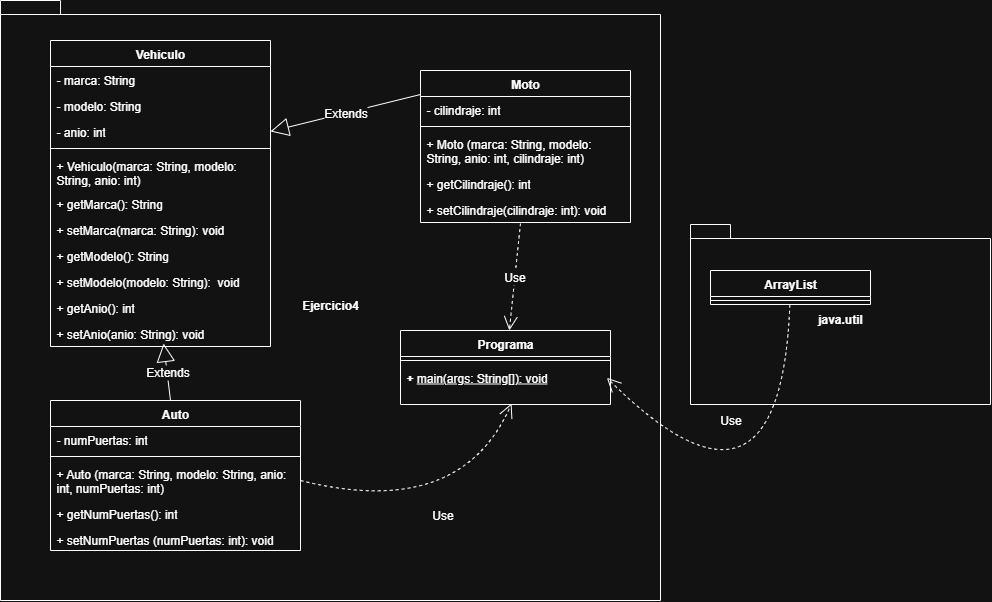

The diagram above was exported from draw.io. Its source (the exported page's mxGraphModel, read from the mxfile embedded in the PNG):
<mxGraphModel dx="1656" dy="935" grid="1" gridSize="10" guides="1" tooltips="1" connect="1" arrows="1" fold="1" page="1" pageScale="1" pageWidth="827" pageHeight="1169" math="0" shadow="0">
  <root>
    <mxCell id="0" />
    <mxCell id="1" parent="0" />
    <mxCell id="PpqW62bkprPr3k-fiAtf-13" value="Ejercicio4" style="shape=folder;fontStyle=1;spacingTop=10;tabWidth=40;tabHeight=14;tabPosition=left;html=1;whiteSpace=wrap;" vertex="1" parent="1">
      <mxGeometry x="60" y="450" width="660" height="600" as="geometry" />
    </mxCell>
    <mxCell id="PpqW62bkprPr3k-fiAtf-1" value="Vehiculo" style="swimlane;fontStyle=1;align=center;verticalAlign=top;childLayout=stackLayout;horizontal=1;startSize=26;horizontalStack=0;resizeParent=1;resizeParentMax=0;resizeLast=0;collapsible=1;marginBottom=0;whiteSpace=wrap;html=1;" vertex="1" parent="1">
      <mxGeometry x="110" y="490" width="220" height="306" as="geometry">
        <mxRectangle x="100" y="190" width="90" height="30" as="alternateBounds" />
      </mxGeometry>
    </mxCell>
    <mxCell id="PpqW62bkprPr3k-fiAtf-2" value="- marca: String" style="text;strokeColor=none;fillColor=none;align=left;verticalAlign=top;spacingLeft=4;spacingRight=4;overflow=hidden;rotatable=0;points=[[0,0.5],[1,0.5]];portConstraint=eastwest;whiteSpace=wrap;html=1;" vertex="1" parent="PpqW62bkprPr3k-fiAtf-1">
      <mxGeometry y="26" width="220" height="26" as="geometry" />
    </mxCell>
    <mxCell id="PpqW62bkprPr3k-fiAtf-19" value="- modelo: String" style="text;strokeColor=none;fillColor=none;align=left;verticalAlign=top;spacingLeft=4;spacingRight=4;overflow=hidden;rotatable=0;points=[[0,0.5],[1,0.5]];portConstraint=eastwest;whiteSpace=wrap;html=1;" vertex="1" parent="PpqW62bkprPr3k-fiAtf-1">
      <mxGeometry y="52" width="220" height="26" as="geometry" />
    </mxCell>
    <mxCell id="PpqW62bkprPr3k-fiAtf-29" value="- anio: int" style="text;strokeColor=none;fillColor=none;align=left;verticalAlign=top;spacingLeft=4;spacingRight=4;overflow=hidden;rotatable=0;points=[[0,0.5],[1,0.5]];portConstraint=eastwest;whiteSpace=wrap;html=1;" vertex="1" parent="PpqW62bkprPr3k-fiAtf-1">
      <mxGeometry y="78" width="220" height="26" as="geometry" />
    </mxCell>
    <mxCell id="PpqW62bkprPr3k-fiAtf-3" value="" style="line;strokeWidth=1;fillColor=none;align=left;verticalAlign=middle;spacingTop=-1;spacingLeft=3;spacingRight=3;rotatable=0;labelPosition=right;points=[];portConstraint=eastwest;strokeColor=inherit;" vertex="1" parent="PpqW62bkprPr3k-fiAtf-1">
      <mxGeometry y="104" width="220" height="8" as="geometry" />
    </mxCell>
    <mxCell id="PpqW62bkprPr3k-fiAtf-37" value="+ Vehiculo(marca: String, modelo: String, anio: int)" style="text;strokeColor=none;fillColor=none;align=left;verticalAlign=top;spacingLeft=4;spacingRight=4;overflow=hidden;rotatable=0;points=[[0,0.5],[1,0.5]];portConstraint=eastwest;whiteSpace=wrap;html=1;" vertex="1" parent="PpqW62bkprPr3k-fiAtf-1">
      <mxGeometry y="112" width="220" height="38" as="geometry" />
    </mxCell>
    <mxCell id="PpqW62bkprPr3k-fiAtf-4" value="+ getMarca(): String" style="text;strokeColor=none;fillColor=none;align=left;verticalAlign=top;spacingLeft=4;spacingRight=4;overflow=hidden;rotatable=0;points=[[0,0.5],[1,0.5]];portConstraint=eastwest;whiteSpace=wrap;html=1;" vertex="1" parent="PpqW62bkprPr3k-fiAtf-1">
      <mxGeometry y="150" width="220" height="26" as="geometry" />
    </mxCell>
    <mxCell id="PpqW62bkprPr3k-fiAtf-34" value="+ setMarca(marca: String): void" style="text;strokeColor=none;fillColor=none;align=left;verticalAlign=top;spacingLeft=4;spacingRight=4;overflow=hidden;rotatable=0;points=[[0,0.5],[1,0.5]];portConstraint=eastwest;whiteSpace=wrap;html=1;" vertex="1" parent="PpqW62bkprPr3k-fiAtf-1">
      <mxGeometry y="176" width="220" height="26" as="geometry" />
    </mxCell>
    <mxCell id="PpqW62bkprPr3k-fiAtf-33" value="+ getModelo(): String" style="text;strokeColor=none;fillColor=none;align=left;verticalAlign=top;spacingLeft=4;spacingRight=4;overflow=hidden;rotatable=0;points=[[0,0.5],[1,0.5]];portConstraint=eastwest;whiteSpace=wrap;html=1;" vertex="1" parent="PpqW62bkprPr3k-fiAtf-1">
      <mxGeometry y="202" width="220" height="26" as="geometry" />
    </mxCell>
    <mxCell id="PpqW62bkprPr3k-fiAtf-32" value="+ setModelo(modelo: String):&amp;nbsp; void" style="text;strokeColor=none;fillColor=none;align=left;verticalAlign=top;spacingLeft=4;spacingRight=4;overflow=hidden;rotatable=0;points=[[0,0.5],[1,0.5]];portConstraint=eastwest;whiteSpace=wrap;html=1;" vertex="1" parent="PpqW62bkprPr3k-fiAtf-1">
      <mxGeometry y="228" width="220" height="26" as="geometry" />
    </mxCell>
    <mxCell id="PpqW62bkprPr3k-fiAtf-31" value="+ getAnio(): int" style="text;strokeColor=none;fillColor=none;align=left;verticalAlign=top;spacingLeft=4;spacingRight=4;overflow=hidden;rotatable=0;points=[[0,0.5],[1,0.5]];portConstraint=eastwest;whiteSpace=wrap;html=1;" vertex="1" parent="PpqW62bkprPr3k-fiAtf-1">
      <mxGeometry y="254" width="220" height="26" as="geometry" />
    </mxCell>
    <mxCell id="PpqW62bkprPr3k-fiAtf-30" value="+ setAnio(anio: String): void" style="text;strokeColor=none;fillColor=none;align=left;verticalAlign=top;spacingLeft=4;spacingRight=4;overflow=hidden;rotatable=0;points=[[0,0.5],[1,0.5]];portConstraint=eastwest;whiteSpace=wrap;html=1;" vertex="1" parent="PpqW62bkprPr3k-fiAtf-1">
      <mxGeometry y="280" width="220" height="26" as="geometry" />
    </mxCell>
    <mxCell id="PpqW62bkprPr3k-fiAtf-5" value="Auto" style="swimlane;fontStyle=1;align=center;verticalAlign=top;childLayout=stackLayout;horizontal=1;startSize=26;horizontalStack=0;resizeParent=1;resizeParentMax=0;resizeLast=0;collapsible=1;marginBottom=0;whiteSpace=wrap;html=1;" vertex="1" parent="1">
      <mxGeometry x="110" y="850" width="250" height="150" as="geometry" />
    </mxCell>
    <mxCell id="PpqW62bkprPr3k-fiAtf-6" value="- numPuertas: int" style="text;strokeColor=none;fillColor=none;align=left;verticalAlign=top;spacingLeft=4;spacingRight=4;overflow=hidden;rotatable=0;points=[[0,0.5],[1,0.5]];portConstraint=eastwest;whiteSpace=wrap;html=1;" vertex="1" parent="PpqW62bkprPr3k-fiAtf-5">
      <mxGeometry y="26" width="250" height="26" as="geometry" />
    </mxCell>
    <mxCell id="PpqW62bkprPr3k-fiAtf-7" value="" style="line;strokeWidth=1;fillColor=none;align=left;verticalAlign=middle;spacingTop=-1;spacingLeft=3;spacingRight=3;rotatable=0;labelPosition=right;points=[];portConstraint=eastwest;strokeColor=inherit;" vertex="1" parent="PpqW62bkprPr3k-fiAtf-5">
      <mxGeometry y="52" width="250" height="8" as="geometry" />
    </mxCell>
    <mxCell id="PpqW62bkprPr3k-fiAtf-38" value="+ Auto (marca: String, modelo: String, anio: int, numPuertas: int)" style="text;strokeColor=none;fillColor=none;align=left;verticalAlign=top;spacingLeft=4;spacingRight=4;overflow=hidden;rotatable=0;points=[[0,0.5],[1,0.5]];portConstraint=eastwest;whiteSpace=wrap;html=1;" vertex="1" parent="PpqW62bkprPr3k-fiAtf-5">
      <mxGeometry y="60" width="250" height="40" as="geometry" />
    </mxCell>
    <mxCell id="PpqW62bkprPr3k-fiAtf-8" value="+ getNumPuertas(): int" style="text;strokeColor=none;fillColor=none;align=left;verticalAlign=top;spacingLeft=4;spacingRight=4;overflow=hidden;rotatable=0;points=[[0,0.5],[1,0.5]];portConstraint=eastwest;whiteSpace=wrap;html=1;" vertex="1" parent="PpqW62bkprPr3k-fiAtf-5">
      <mxGeometry y="100" width="250" height="26" as="geometry" />
    </mxCell>
    <mxCell id="PpqW62bkprPr3k-fiAtf-35" value="+ setNumPuertas (numPuertas: int): void" style="text;strokeColor=none;fillColor=none;align=left;verticalAlign=top;spacingLeft=4;spacingRight=4;overflow=hidden;rotatable=0;points=[[0,0.5],[1,0.5]];portConstraint=eastwest;whiteSpace=wrap;html=1;" vertex="1" parent="PpqW62bkprPr3k-fiAtf-5">
      <mxGeometry y="126" width="250" height="24" as="geometry" />
    </mxCell>
    <mxCell id="PpqW62bkprPr3k-fiAtf-9" value="Moto" style="swimlane;fontStyle=1;align=center;verticalAlign=top;childLayout=stackLayout;horizontal=1;startSize=26;horizontalStack=0;resizeParent=1;resizeParentMax=0;resizeLast=0;collapsible=1;marginBottom=0;whiteSpace=wrap;html=1;" vertex="1" parent="1">
      <mxGeometry x="480" y="520" width="210" height="152" as="geometry" />
    </mxCell>
    <mxCell id="PpqW62bkprPr3k-fiAtf-10" value="- cilindraje: int" style="text;strokeColor=none;fillColor=none;align=left;verticalAlign=top;spacingLeft=4;spacingRight=4;overflow=hidden;rotatable=0;points=[[0,0.5],[1,0.5]];portConstraint=eastwest;whiteSpace=wrap;html=1;" vertex="1" parent="PpqW62bkprPr3k-fiAtf-9">
      <mxGeometry y="26" width="210" height="26" as="geometry" />
    </mxCell>
    <mxCell id="PpqW62bkprPr3k-fiAtf-11" value="" style="line;strokeWidth=1;fillColor=none;align=left;verticalAlign=middle;spacingTop=-1;spacingLeft=3;spacingRight=3;rotatable=0;labelPosition=right;points=[];portConstraint=eastwest;strokeColor=inherit;" vertex="1" parent="PpqW62bkprPr3k-fiAtf-9">
      <mxGeometry y="52" width="210" height="8" as="geometry" />
    </mxCell>
    <mxCell id="PpqW62bkprPr3k-fiAtf-39" value="+ Moto (marca: String, modelo: String, anio: int, cilindraje: int)" style="text;strokeColor=none;fillColor=none;align=left;verticalAlign=top;spacingLeft=4;spacingRight=4;overflow=hidden;rotatable=0;points=[[0,0.5],[1,0.5]];portConstraint=eastwest;whiteSpace=wrap;html=1;" vertex="1" parent="PpqW62bkprPr3k-fiAtf-9">
      <mxGeometry y="60" width="210" height="40" as="geometry" />
    </mxCell>
    <mxCell id="PpqW62bkprPr3k-fiAtf-12" value="+ getCilindraje(): int" style="text;strokeColor=none;fillColor=none;align=left;verticalAlign=top;spacingLeft=4;spacingRight=4;overflow=hidden;rotatable=0;points=[[0,0.5],[1,0.5]];portConstraint=eastwest;whiteSpace=wrap;html=1;" vertex="1" parent="PpqW62bkprPr3k-fiAtf-9">
      <mxGeometry y="100" width="210" height="26" as="geometry" />
    </mxCell>
    <mxCell id="PpqW62bkprPr3k-fiAtf-36" value="+ setCilindraje(cilindraje: int): void" style="text;strokeColor=none;fillColor=none;align=left;verticalAlign=top;spacingLeft=4;spacingRight=4;overflow=hidden;rotatable=0;points=[[0,0.5],[1,0.5]];portConstraint=eastwest;whiteSpace=wrap;html=1;" vertex="1" parent="PpqW62bkprPr3k-fiAtf-9">
      <mxGeometry y="126" width="210" height="26" as="geometry" />
    </mxCell>
    <mxCell id="PpqW62bkprPr3k-fiAtf-26" value="Extends" style="endArrow=block;endSize=16;endFill=0;html=1;rounded=0;fontSize=12;curved=1;exitX=0.48;exitY=0;exitDx=0;exitDy=0;entryX=0.514;entryY=0.885;entryDx=0;entryDy=0;entryPerimeter=0;exitPerimeter=0;" edge="1" parent="1" source="PpqW62bkprPr3k-fiAtf-5" target="PpqW62bkprPr3k-fiAtf-30">
      <mxGeometry width="160" relative="1" as="geometry">
        <mxPoint x="230" y="954" as="sourcePoint" />
        <mxPoint x="450" y="620" as="targetPoint" />
      </mxGeometry>
    </mxCell>
    <mxCell id="PpqW62bkprPr3k-fiAtf-27" value="Extends" style="endArrow=block;endSize=16;endFill=0;html=1;rounded=0;fontSize=12;curved=1;exitX=0;exitY=-0.077;exitDx=0;exitDy=0;entryX=1;entryY=0.5;entryDx=0;entryDy=0;exitPerimeter=0;" edge="1" parent="1" source="PpqW62bkprPr3k-fiAtf-10" target="PpqW62bkprPr3k-fiAtf-29">
      <mxGeometry width="160" relative="1" as="geometry">
        <mxPoint x="632" y="680" as="sourcePoint" />
        <mxPoint x="340" y="692.01" as="targetPoint" />
      </mxGeometry>
    </mxCell>
    <mxCell id="PpqW62bkprPr3k-fiAtf-44" value="Programa" style="swimlane;fontStyle=1;align=center;verticalAlign=top;childLayout=stackLayout;horizontal=1;startSize=26;horizontalStack=0;resizeParent=1;resizeParentMax=0;resizeLast=0;collapsible=1;marginBottom=0;whiteSpace=wrap;html=1;" vertex="1" parent="1">
      <mxGeometry x="460" y="780" width="210" height="74" as="geometry" />
    </mxCell>
    <mxCell id="PpqW62bkprPr3k-fiAtf-46" value="" style="line;strokeWidth=1;fillColor=none;align=left;verticalAlign=middle;spacingTop=-1;spacingLeft=3;spacingRight=3;rotatable=0;labelPosition=right;points=[];portConstraint=eastwest;strokeColor=inherit;" vertex="1" parent="PpqW62bkprPr3k-fiAtf-44">
      <mxGeometry y="26" width="210" height="8" as="geometry" />
    </mxCell>
    <mxCell id="PpqW62bkprPr3k-fiAtf-47" value="&lt;span style=&quot;font-weight: 700; text-align: center;&quot;&gt;+ &lt;/span&gt;&lt;span style=&quot;text-align: center;&quot;&gt;&lt;u&gt;main(args: String[]): void&lt;/u&gt;&lt;/span&gt;" style="text;strokeColor=none;fillColor=none;align=left;verticalAlign=top;spacingLeft=4;spacingRight=4;overflow=hidden;rotatable=0;points=[[0,0.5],[1,0.5]];portConstraint=eastwest;whiteSpace=wrap;html=1;" vertex="1" parent="PpqW62bkprPr3k-fiAtf-44">
      <mxGeometry y="34" width="210" height="40" as="geometry" />
    </mxCell>
    <mxCell id="PpqW62bkprPr3k-fiAtf-50" value="Use" style="endArrow=open;endSize=12;dashed=1;html=1;rounded=0;fontSize=12;curved=1;exitX=1;exitY=0.5;exitDx=0;exitDy=0;entryX=0.529;entryY=0.975;entryDx=0;entryDy=0;entryPerimeter=0;" edge="1" parent="1" source="PpqW62bkprPr3k-fiAtf-38" target="PpqW62bkprPr3k-fiAtf-47">
      <mxGeometry width="160" relative="1" as="geometry">
        <mxPoint x="470" y="940" as="sourcePoint" />
        <mxPoint x="630" y="940" as="targetPoint" />
        <Array as="points">
          <mxPoint x="520" y="970" />
        </Array>
      </mxGeometry>
    </mxCell>
    <mxCell id="PpqW62bkprPr3k-fiAtf-51" value="Use" style="endArrow=open;endSize=12;dashed=1;html=1;rounded=0;fontSize=12;curved=1;exitX=0.476;exitY=1.038;exitDx=0;exitDy=0;exitPerimeter=0;" edge="1" parent="1" source="PpqW62bkprPr3k-fiAtf-36" target="PpqW62bkprPr3k-fiAtf-44">
      <mxGeometry width="160" relative="1" as="geometry">
        <mxPoint x="270" y="810" as="sourcePoint" />
        <mxPoint x="430" y="810" as="targetPoint" />
      </mxGeometry>
    </mxCell>
    <mxCell id="PpqW62bkprPr3k-fiAtf-52" style="edgeStyle=none;curved=1;rounded=0;orthogonalLoop=1;jettySize=auto;html=1;entryX=0.5;entryY=0;entryDx=0;entryDy=0;fontSize=12;startSize=8;endSize=8;" edge="1" parent="1" source="PpqW62bkprPr3k-fiAtf-44" target="PpqW62bkprPr3k-fiAtf-44">
      <mxGeometry relative="1" as="geometry" />
    </mxCell>
    <mxCell id="PpqW62bkprPr3k-fiAtf-53" value="java.util" style="shape=folder;fontStyle=1;spacingTop=10;tabWidth=40;tabHeight=14;tabPosition=left;html=1;whiteSpace=wrap;" vertex="1" parent="1">
      <mxGeometry x="750" y="674" width="300" height="180" as="geometry" />
    </mxCell>
    <mxCell id="PpqW62bkprPr3k-fiAtf-54" value="ArrayList" style="swimlane;fontStyle=1;align=center;verticalAlign=top;childLayout=stackLayout;horizontal=1;startSize=26;horizontalStack=0;resizeParent=1;resizeParentMax=0;resizeLast=0;collapsible=1;marginBottom=0;whiteSpace=wrap;html=1;" vertex="1" parent="1">
      <mxGeometry x="770" y="720" width="160" height="34" as="geometry" />
    </mxCell>
    <mxCell id="PpqW62bkprPr3k-fiAtf-56" value="" style="line;strokeWidth=1;fillColor=none;align=left;verticalAlign=middle;spacingTop=-1;spacingLeft=3;spacingRight=3;rotatable=0;labelPosition=right;points=[];portConstraint=eastwest;strokeColor=inherit;" vertex="1" parent="PpqW62bkprPr3k-fiAtf-54">
      <mxGeometry y="26" width="160" height="8" as="geometry" />
    </mxCell>
    <mxCell id="PpqW62bkprPr3k-fiAtf-58" value="Use" style="endArrow=open;endSize=12;dashed=1;html=1;rounded=0;fontSize=12;curved=1;entryX=0.983;entryY=0.334;entryDx=0;entryDy=0;entryPerimeter=0;" edge="1" parent="1" source="PpqW62bkprPr3k-fiAtf-54" target="PpqW62bkprPr3k-fiAtf-47">
      <mxGeometry x="-0.5186" y="-55" width="160" relative="1" as="geometry">
        <mxPoint x="680" y="977" as="sourcePoint" />
        <mxPoint x="891" y="900" as="targetPoint" />
        <Array as="points">
          <mxPoint x="840" y="1000" />
        </Array>
        <mxPoint y="1" as="offset" />
      </mxGeometry>
    </mxCell>
  </root>
</mxGraphModel>